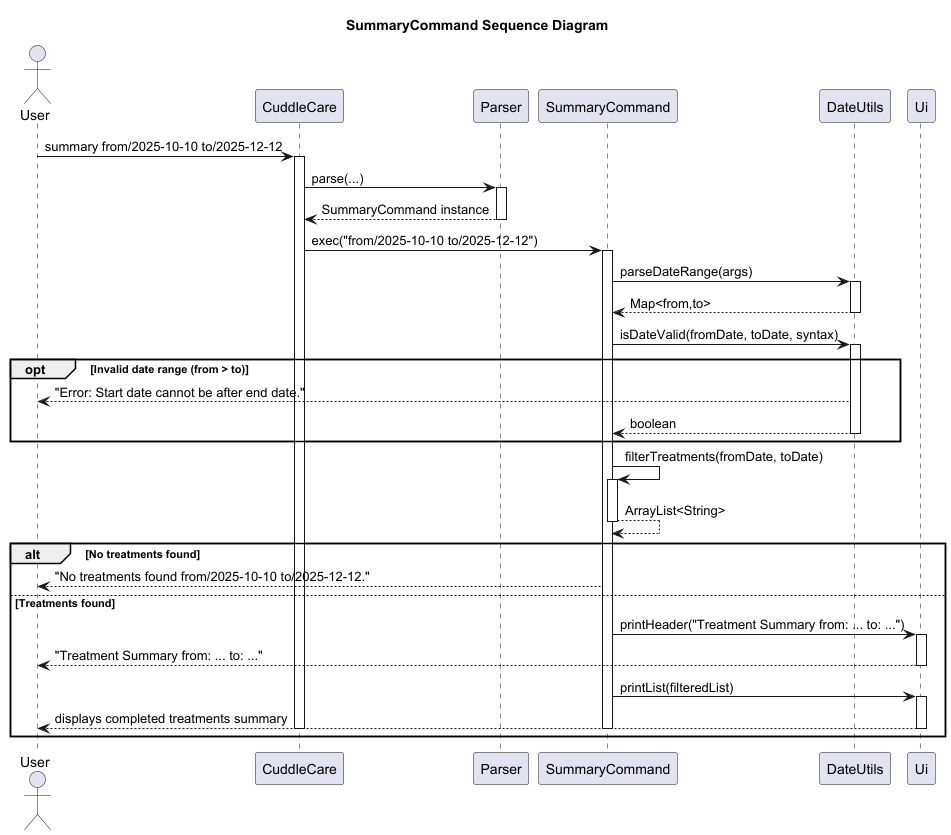

The diagram above was rendered by PlantUML. Its source (embedded in the PNG):
@startuml
title SummaryCommand Sequence Diagram

actor User
participant "CuddleCare" as CuddleCare
participant "Parser" as Parser
participant "SummaryCommand" as Command
participant "DateUtils" as DateUtils
participant "Ui" as Ui


User -> CuddleCare: summary from/2025-10-10 to/2025-12-12
activate CuddleCare

CuddleCare -> Parser: parse(...)
activate Parser
Parser --> CuddleCare: SummaryCommand instance
deactivate Parser

CuddleCare -> Command: exec("from/2025-10-10 to/2025-12-12")
activate Command


Command -> DateUtils: parseDateRange(args)
activate DateUtils
DateUtils --> Command: Map<from,to>
deactivate DateUtils


Command -> DateUtils: isDateValid(fromDate, toDate, syntax)
activate DateUtils
opt Invalid date range (from > to)
    DateUtils --> User: "Error: Start date cannot be after end date."
    DateUtils --> Command: boolean
    deactivate DateUtils
end

Command -> Command: filterTreatments(fromDate, toDate)
activate Command
Command --> Command: ArrayList<String>
deactivate Command


alt No treatments found
    Command --> User: "No treatments found from/2025-10-10 to/2025-12-12."
else Treatments found
    Command -> Ui: printHeader("Treatment Summary from: ... to: ...")
    activate Ui
    Ui --> User: "Treatment Summary from: ... to: ..."
    deactivate Ui
    Command -> Ui: printList(filteredList)
    activate Ui
    Ui --> User: displays completed treatments summary
    deactivate Ui
    deactivate Command
    deactivate CuddleCare
end
@enduml